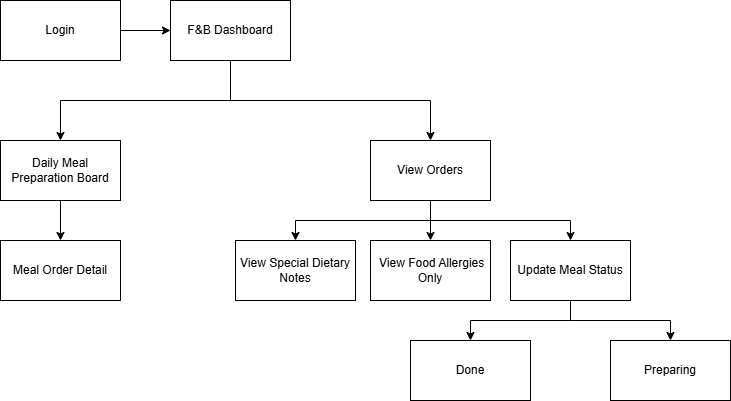

The diagram above was exported from draw.io. Its source (the exported page's mxGraphModel, read from the mxfile embedded in the PNG):
<mxGraphModel dx="977" dy="567" grid="1" gridSize="10" guides="1" tooltips="1" connect="1" arrows="1" fold="1" page="1" pageScale="1" pageWidth="850" pageHeight="1100" math="0" shadow="0">
  <root>
    <mxCell id="0" />
    <mxCell id="1" parent="0" />
    <mxCell id="ff03CrJU12VTgNAZCJLo-3" edge="1" parent="1" source="xZExSRfrmtIgMgTRIzGH-1" style="edgeStyle=orthogonalEdgeStyle;rounded=0;orthogonalLoop=1;jettySize=auto;html=1;exitX=0.5;exitY=1;exitDx=0;exitDy=0;entryX=0.5;entryY=0;entryDx=0;entryDy=0;" target="xZExSRfrmtIgMgTRIzGH-4">
      <mxGeometry relative="1" as="geometry" />
    </mxCell>
    <mxCell id="xZExSRfrmtIgMgTRIzGH-1" parent="1" style="rounded=0;whiteSpace=wrap;html=1;" value="Daily Meal Preparation Board" vertex="1">
      <mxGeometry height="60" width="120" x="70" y="240" as="geometry" />
    </mxCell>
    <mxCell id="xZExSRfrmtIgMgTRIzGH-6" edge="1" parent="1" source="xZExSRfrmtIgMgTRIzGH-2" style="edgeStyle=orthogonalEdgeStyle;rounded=0;orthogonalLoop=1;jettySize=auto;html=1;exitX=0.5;exitY=1;exitDx=0;exitDy=0;" target="xZExSRfrmtIgMgTRIzGH-1">
      <mxGeometry relative="1" as="geometry" />
    </mxCell>
    <mxCell id="ff03CrJU12VTgNAZCJLo-1" edge="1" parent="1" source="xZExSRfrmtIgMgTRIzGH-2" style="edgeStyle=orthogonalEdgeStyle;rounded=0;orthogonalLoop=1;jettySize=auto;html=1;exitX=0.5;exitY=1;exitDx=0;exitDy=0;entryX=0.5;entryY=0;entryDx=0;entryDy=0;" target="xZExSRfrmtIgMgTRIzGH-11">
      <mxGeometry relative="1" as="geometry" />
    </mxCell>
    <mxCell id="xZExSRfrmtIgMgTRIzGH-2" parent="1" style="rounded=0;whiteSpace=wrap;html=1;" value="F&amp;amp;B Dashboard" vertex="1">
      <mxGeometry height="60" width="120" x="240" y="100" as="geometry" />
    </mxCell>
    <mxCell id="xZExSRfrmtIgMgTRIzGH-19" edge="1" parent="1" source="xZExSRfrmtIgMgTRIzGH-3" style="edgeStyle=orthogonalEdgeStyle;rounded=0;orthogonalLoop=1;jettySize=auto;html=1;exitX=1;exitY=0.5;exitDx=0;exitDy=0;" target="xZExSRfrmtIgMgTRIzGH-2">
      <mxGeometry relative="1" as="geometry" />
    </mxCell>
    <mxCell id="xZExSRfrmtIgMgTRIzGH-3" parent="1" style="rounded=0;whiteSpace=wrap;html=1;" value="Login" vertex="1">
      <mxGeometry height="60" width="120" x="70" y="100" as="geometry" />
    </mxCell>
    <mxCell id="xZExSRfrmtIgMgTRIzGH-4" parent="1" style="rounded=0;whiteSpace=wrap;html=1;" value="Meal Order Detail" vertex="1">
      <mxGeometry height="60" width="120" x="70" y="340" as="geometry" />
    </mxCell>
    <mxCell id="ff03CrJU12VTgNAZCJLo-8" edge="1" parent="1" source="xZExSRfrmtIgMgTRIzGH-5" style="edgeStyle=orthogonalEdgeStyle;rounded=0;orthogonalLoop=1;jettySize=auto;html=1;exitX=0.5;exitY=1;exitDx=0;exitDy=0;entryX=0.5;entryY=0;entryDx=0;entryDy=0;" target="xZExSRfrmtIgMgTRIzGH-15">
      <mxGeometry relative="1" as="geometry" />
    </mxCell>
    <mxCell id="ff03CrJU12VTgNAZCJLo-9" edge="1" parent="1" source="xZExSRfrmtIgMgTRIzGH-5" style="edgeStyle=orthogonalEdgeStyle;rounded=0;orthogonalLoop=1;jettySize=auto;html=1;exitX=0.5;exitY=1;exitDx=0;exitDy=0;" target="xZExSRfrmtIgMgTRIzGH-16">
      <mxGeometry relative="1" as="geometry" />
    </mxCell>
    <mxCell id="xZExSRfrmtIgMgTRIzGH-5" parent="1" style="rounded=0;whiteSpace=wrap;html=1;" value="Update Meal Status" vertex="1">
      <mxGeometry height="60" width="120" x="580" y="340" as="geometry" />
    </mxCell>
    <mxCell id="xZExSRfrmtIgMgTRIzGH-9" parent="1" style="rounded=0;whiteSpace=wrap;html=1;" value="View Special Dietary Notes" vertex="1">
      <mxGeometry height="60" width="120" x="305" y="340" as="geometry" />
    </mxCell>
    <mxCell id="xZExSRfrmtIgMgTRIzGH-10" parent="1" style="rounded=0;whiteSpace=wrap;html=1;" value="&amp;nbsp;View Food Allergies Only" vertex="1">
      <mxGeometry height="60" width="120" x="440" y="340" as="geometry" />
    </mxCell>
    <mxCell id="ff03CrJU12VTgNAZCJLo-5" edge="1" parent="1" source="xZExSRfrmtIgMgTRIzGH-11" style="edgeStyle=orthogonalEdgeStyle;rounded=0;orthogonalLoop=1;jettySize=auto;html=1;exitX=0.5;exitY=1;exitDx=0;exitDy=0;" target="xZExSRfrmtIgMgTRIzGH-9">
      <mxGeometry relative="1" as="geometry" />
    </mxCell>
    <mxCell id="ff03CrJU12VTgNAZCJLo-6" edge="1" parent="1" source="xZExSRfrmtIgMgTRIzGH-11" style="edgeStyle=orthogonalEdgeStyle;rounded=0;orthogonalLoop=1;jettySize=auto;html=1;exitX=0.5;exitY=1;exitDx=0;exitDy=0;entryX=0.5;entryY=0;entryDx=0;entryDy=0;" target="xZExSRfrmtIgMgTRIzGH-10">
      <mxGeometry relative="1" as="geometry" />
    </mxCell>
    <mxCell id="ff03CrJU12VTgNAZCJLo-7" edge="1" parent="1" source="xZExSRfrmtIgMgTRIzGH-11" style="edgeStyle=orthogonalEdgeStyle;rounded=0;orthogonalLoop=1;jettySize=auto;html=1;exitX=0.5;exitY=1;exitDx=0;exitDy=0;entryX=0.5;entryY=0;entryDx=0;entryDy=0;" target="xZExSRfrmtIgMgTRIzGH-5">
      <mxGeometry relative="1" as="geometry" />
    </mxCell>
    <mxCell id="xZExSRfrmtIgMgTRIzGH-11" parent="1" style="rounded=0;whiteSpace=wrap;html=1;" value="View Orders" vertex="1">
      <mxGeometry height="60" width="120" x="440" y="240" as="geometry" />
    </mxCell>
    <mxCell id="xZExSRfrmtIgMgTRIzGH-15" parent="1" style="rounded=0;whiteSpace=wrap;html=1;" value="Done" vertex="1">
      <mxGeometry height="60" width="120" x="480" y="440" as="geometry" />
    </mxCell>
    <mxCell id="xZExSRfrmtIgMgTRIzGH-16" parent="1" style="rounded=0;whiteSpace=wrap;html=1;" value="Preparing" vertex="1">
      <mxGeometry height="60" width="120" x="680" y="440" as="geometry" />
    </mxCell>
  </root>
</mxGraphModel>